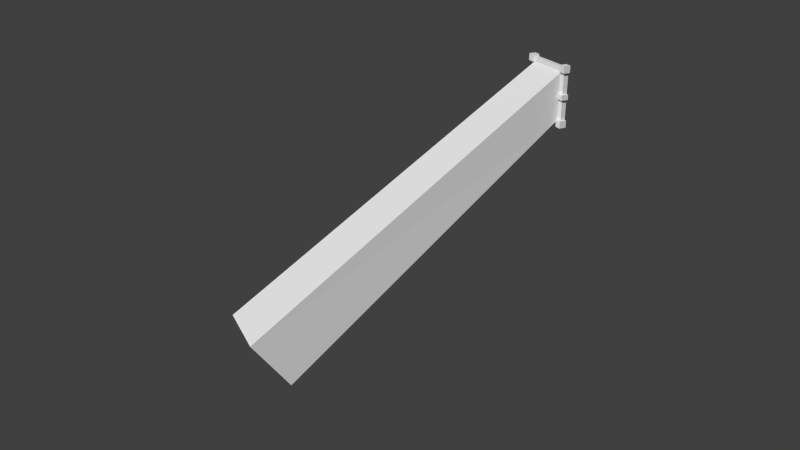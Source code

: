 # Source: Window.blend  (saved by Blender 2.69.0; exported with 4.5.12 LTS)
import bpy
from mathutils import Matrix  # noqa: F401  (used for matrix-valued properties, if any)

bpy.ops.wm.read_factory_settings(use_empty=True)
scene = bpy.context.scene
scene.name = 'Scene'

# ---- collections
col_collection_1 = bpy.data.collections.new('Collection 1'); scene.collection.children.link(col_collection_1)

# ---- materials (node trees are filled in below, after node groups)
mat_godray = bpy.data.materials.new('Godray')
mat_godray.alpha_threshold = 0.0
mat_godray.use_transparent_shadow = False
mat_godray.roughness = 0.5
mat_godray.line_color = (0.0, 0.0, 0.0, 1.0)
mat_window = bpy.data.materials.new('Window')
mat_window.alpha_threshold = 0.0
mat_window.use_transparent_shadow = False
mat_window.roughness = 0.5
mat_window.line_color = (0.0, 0.0, 0.0, 1.0)

# ---- material node trees

# ---- world
world_world = bpy.data.worlds.new('World'); scene.world = world_world
world_world.color = (0.05088, 0.05088, 0.05088)
world_world.use_sun_shadow = False
world_world.sun_shadow_jitter_overblur = 0.0
world_world.cycles.sampling_method = 'MANUAL'
world_world.cycles.sample_map_resolution = 256

# ---- cameras
cam_camera = bpy.data.cameras.new('Camera')
cam_camera.clip_end = 100.0
cam_camera.lens = 35.0
cam_camera.sensor_width = 32.0
cam_camera.sensor_height = 18.0
cam_camera.dof.focus_distance = 0.0
cam_camera.dof.aperture_fstop = 128.0

# ---- meshes
me_plane = bpy.data.meshes.new('Plane')
me_plane.from_pydata([(0.5, -0.5, 0.05), (-0.5, -0.5, 0.05), (0.5, 0.5, 0.05), (-0.5, 0.5, 0.05), (0.6728, -5.251, 6.114), (-0.6728, -5.251, 6.114), (0.6728, -4.149, 6.886), (-0.6728, -4.149, 6.886)], [], [(0, 4, 6, 2), (3, 7, 5, 1), (2, 6, 7, 3), (1, 5, 4, 0)])
_uv = me_plane.uv_layers.new(name='UVMap')
_uv.uv.foreach_set('vector', [0.01562, 0.6289, 0.01172, 0.9727, 0.3633, 0.9727, 0.2266, 0.4805, 0.6172, 0.007812, 0.6172, 0.5195, 0.9531, 0.4258, 0.8633, 0.09375, 0.2969, 0.01172, 0.2539, 0.5195, 0.6016, 0.5195, 0.5586, 0.01172, 0.6484, 0.6016, 0.6016, 0.9414, 0.9531, 0.9414, 0.9102, 0.6016])
me_plane.materials.append(mat_godray)
me_plane.use_remesh_preserve_volume = False
me_plane.use_remesh_preserve_attributes = False
me_plane.use_mirror_vertex_groups = False
me_plane.update()
me_cube_001 = bpy.data.meshes.new('Cube.001')
me_cube_001.from_pydata([(-0.5, -0.05, -0.5013), (0.5, -0.05, -0.5013), (-0.5, -0.05, 0.4987), (0.5, -0.05, 0.4987), (-0.5, -0.05, 0.04868), (-0.6, 0.05, -0.5013), (-0.6, -0.05, -0.5013), (-0.5, -0.05, 0.5987), (-0.5, 0.05, 0.5987), (0.5, 0.05, 0.5987), (0.5, -0.05, 0.5987), (-0.5, -0.05, -0.6013), (-0.5, 0.05, -0.6013), (0.5, 0.05, -0.6013), (0.5, -0.05, -0.6013), (0.6, 0.05, -0.5013), (0.6, -0.05, -0.5013), (0.6, 0.05, 0.4987), (0.6, -0.05, 0.4987), (0.6, -5.228e-11, 0.4987), (0.5, -0.1, 0.4987), (0.5, -0.1, -0.5013), (-0.6, -0.05, 0.4987), (-0.6, 0.05, 0.4987), (0.5, -0.05, 0.04868), (0.6, 0.05, 0.04868), (0.6, -0.05, 0.04868), (-0.6, -0.05, 0.04868), (-0.6, 0.05, 0.04868), (0.5, -0.05, -0.06132), (0.6, 0.05, -0.06132), (0.6, -0.05, -0.06132), (-0.6, 0.05, -0.06132), (-0.5, -0.05, -0.06132), (-0.6, -0.05, -0.06132), (-0.5, -5.228e-11, 0.04868), (-0.5, -5.228e-11, 0.4987), (-0.5, -5.228e-11, -0.06132), (-0.5, -5.228e-11, -0.5013), (0.5, -5.228e-11, -0.5013), (0.5, -5.228e-11, -0.06132), (0.5, -5.228e-11, 0.04868), (0.5, -5.228e-11, 0.4987), (0.65, 0.05, 0.04868), (0.65, -0.05, 0.04868), (0.65, 0.05, -0.06132), (0.65, -0.05, -0.06132), (0.5, -0.1, 0.04868), (0.6, -0.1, 0.04868), (0.5, -0.1, -0.06132), (0.6, -0.1, -0.06132), (0.65, -0.1, 0.04868), (0.65, -0.1, -0.06132), (0.5, 0.05, -0.6513), (0.5, -0.05, -0.6513), (0.6, 0.05, -0.6513), (0.6, -0.05, -0.6513), (0.65, 0.05, -0.5013), (0.65, -0.05, -0.5013), (0.65, 0.05, -0.6013), (0.65, -0.05, -0.6013), (0.65, 0.05, -0.6513), (0.65, -0.05, -0.6513), (0.5, -0.1, -0.6013), (0.6, -0.1, -0.5013), (0.6, -0.1, -0.6013), (0.5, -0.1, -0.6513), (0.6, -0.1, -0.6513), (0.65, -0.1, -0.5013), (0.65, -0.1, -0.6013), (0.65, -0.1, -0.6513), (0.65, 0.05, 0.4987), (0.65, -0.05, 0.4987), (0.65, 0.05, 0.5987), (0.65, -0.05, 0.5987), (0.5, 0.05, 0.6487), (0.5, -0.05, 0.6487), (0.6, 0.05, 0.6487), (0.6, -0.05, 0.6487), (0.65, 0.05, 0.6487), (0.65, -0.05, 0.6487), (0.5, -0.1, 0.5987), (0.6, -0.1, 0.4987), (0.6, -0.1, 0.5987), (0.65, -0.1, 0.4987), (0.65, -0.1, 0.5987), (0.5, -0.1, 0.6487), (0.6, -0.1, 0.6487), (0.65, -0.1, 0.6487), (-0.65, -0.05, 0.4987), (-0.65, 0.05, 0.4987), (-0.65, -0.05, 0.5987), (-0.65, 0.05, 0.5987), (-0.5, -0.05, 0.6487), (-0.5, 0.05, 0.6487), (-0.6, -0.05, 0.6487), (-0.6, 0.05, 0.6487), (-0.65, -0.05, 0.6487), (-0.65, 0.05, 0.6487), (-0.5, -0.1, 0.4987), (-0.5, -0.1, 0.5987), (-0.6, -0.1, 0.4987), (-0.6, -0.1, 0.5987), (-0.65, -0.1, 0.4987), (-0.65, -0.1, 0.5987), (-0.5, -0.1, 0.6487), (-0.6, -0.1, 0.6487), (-0.65, -0.1, 0.6487), (-0.5, -0.1, 0.04868), (-0.6, -0.1, 0.04868), (-0.5, -0.1, -0.06132), (-0.6, -0.1, -0.06132), (-0.65, -0.05, 0.04868), (-0.65, 0.05, 0.04868), (-0.65, 0.05, -0.06132), (-0.65, -0.05, -0.06132), (-0.65, -0.1, 0.04868), (-0.65, -0.1, -0.06132), (-0.5, -0.1, -0.5013), (-0.6, -0.1, -0.5013), (-0.5, -0.1, -0.6013), (-0.6, -0.1, -0.6013), (-0.5, -0.05, -0.6513), (-0.5, 0.05, -0.6513), (-0.6, -0.05, -0.6513), (-0.6, 0.05, -0.6513), (-0.5, -0.1, -0.6513), (-0.6, -0.1, -0.6513), (-0.65, 0.05, -0.5013), (-0.65, -0.05, -0.5013), (-0.65, -0.05, -0.6013), (-0.65, 0.05, -0.6013), (-0.65, -0.1, -0.5013), (-0.65, -0.1, -0.6013), (-0.65, -0.05, -0.6513), (-0.65, 0.05, -0.6513), (-0.65, -0.1, -0.6513)], [(19, 18), (19, 17)], [(97, 91, 104, 107), (120, 121, 127, 126), (18, 72, 84, 82), (9, 10, 76, 75), (2, 3, 10, 7), (14, 54, 66, 63), (1, 0, 11, 14), (121, 119, 132, 133), (60, 58, 68, 69), (78, 76, 86, 87), (29, 1, 16, 31), (119, 6, 129, 132), (93, 95, 106, 105), (95, 97, 107, 106), (4, 2, 22, 27), (18, 26, 25, 17), (3, 24, 26, 18), (34, 33, 110, 111), (31, 46, 52, 50), (109, 27, 112, 116), (0, 33, 34, 6), (35, 4, 33, 37), (38, 37, 33, 0), (39, 38, 0, 1), (39, 1, 29, 40), (41, 40, 29, 24), (42, 41, 24, 3), (36, 42, 3, 2), (2, 4, 35, 36), (35, 37, 38, 39, 40, 41, 42, 36), (26, 44, 43, 25), (44, 26, 48, 51), (46, 45, 43, 44), (46, 31, 30, 45), (47, 49, 50, 48), (48, 50, 52, 51), (46, 44, 51, 52), (29, 31, 50, 49), (24, 29, 49, 47), (26, 24, 47, 48), (62, 60, 69, 70), (58, 16, 64, 68), (21, 63, 65, 64), (65, 67, 70, 69), (65, 63, 66, 67), (64, 65, 69, 68), (54, 56, 67, 66), (1, 14, 63, 21), (16, 1, 21, 64), (56, 62, 70, 67), (80, 78, 87, 88), (76, 10, 81, 86), (81, 20, 82, 83), (83, 82, 84, 85), (83, 85, 88, 87), (81, 83, 87, 86), (72, 74, 85, 84), (74, 80, 88, 85), (10, 3, 20, 81), (3, 18, 82, 20), (7, 93, 105, 100), (91, 92, 90, 89), (23, 22, 89, 90), (22, 23, 28, 27), (113, 112, 27, 28), (99, 100, 102, 101), (101, 102, 104, 103), (102, 100, 105, 106), (104, 102, 106, 107), (89, 22, 101, 103), (91, 89, 103, 104), (22, 2, 99, 101), (2, 7, 100, 99), (110, 108, 109, 111), (33, 4, 108, 110), (4, 27, 109, 108), (113, 114, 115, 112), (32, 34, 115, 114), (112, 115, 117, 116), (34, 111, 117, 115), (111, 109, 116, 117), (5, 6, 34, 32), (128, 129, 6, 5), (128, 131, 130, 129), (130, 131, 135, 134), (125, 124, 134, 135), (120, 118, 119, 121), (11, 0, 118, 120), (11, 120, 126, 122), (0, 6, 119, 118), (123, 122, 124, 125), (122, 123, 12, 11), (124, 122, 126, 127), (124, 127, 136, 134), (13, 14, 11, 12), (54, 14, 13, 53), (129, 130, 133, 132), (54, 53, 55, 56), (56, 55, 61, 62), (133, 130, 134, 136), (60, 62, 61, 59), (57, 58, 60, 59), (58, 57, 15, 16), (15, 30, 31, 16), (127, 121, 133, 136), (78, 77, 75, 76), (80, 79, 77, 78), (74, 73, 79, 80), (17, 71, 72, 18), (73, 74, 72, 71), (92, 91, 97, 98), (98, 97, 95, 96), (96, 95, 93, 94), (93, 7, 8, 94), (8, 7, 10, 9)])
_uv = me_cube_001.uv_layers.new(name='UVMap')
_uv.uv.foreach_set('vector', [0.9844, 0.7383, 0.957, 0.7383, 0.957, 0.7109, 0.9844, 0.7109, 0.7695, 0.5078, 0.7148, 0.5078, 0.7148, 0.4805, 0.7695, 0.4805, 0.9297, 0.8867, 0.9297, 0.9141, 0.9023, 0.9141, 0.9023, 0.8867, 0.7383, 0.8047, 0.793, 0.8047, 0.793, 0.832, 0.7383, 0.832, 0.007812, 0.707, 0.5469, 0.707, 0.5469, 0.7617, 0.007812, 0.7617, 0.6094, 0.8281, 0.6094, 0.8008, 0.6367, 0.8008, 0.6367, 0.8281, 0.5469, 0.6523, 0.007812, 0.6523, 0.007812, 0.6016, 0.5469, 0.6016, 0.7148, 0.5078, 0.7148, 0.5625, 0.6875, 0.5625, 0.6875, 0.5078, 0.7461, 0.6641, 0.7461, 0.7188, 0.7188, 0.7188, 0.7188, 0.6641, 0.793, 0.8867, 0.793, 0.832, 0.8203, 0.832, 0.8203, 0.8867, 0.582, 0.2422, 0.582, 0.007812, 0.6367, 0.007812, 0.6367, 0.2422, 0.7148, 0.5625, 0.7148, 0.5898, 0.6875, 0.5898, 0.6875, 0.5625, 0.8203, 0.6055, 0.875, 0.6055, 0.875, 0.6289, 0.8203, 0.6289, 0.875, 0.6055, 0.9023, 0.6016, 0.9023, 0.6289, 0.875, 0.6289, 0.9648, 0.3008, 0.9648, 0.5469, 0.9102, 0.5469, 0.9102, 0.3008, 0.6367, 0.5469, 0.6367, 0.3008, 0.6914, 0.3008, 0.6914, 0.5469, 0.582, 0.5469, 0.582, 0.3008, 0.6367, 0.3008, 0.6367, 0.5469, 0.3398, 0.8555, 0.3906, 0.8555, 0.3906, 0.8828, 0.3398, 0.8828, 0.09766, 0.8477, 0.125, 0.8477, 0.125, 0.875, 0.09766, 0.875, 0.3398, 0.9414, 0.3398, 0.9688, 0.3125, 0.9688, 0.3125, 0.9414, 0.9648, 0.007812, 0.9648, 0.2422, 0.9102, 0.2422, 0.9102, 0.007812, 0.9922, 0.3008, 0.9648, 0.3008, 0.9648, 0.2422, 0.9922, 0.2422, 0.9922, 0.007812, 0.9922, 0.2422, 0.9648, 0.2422, 0.9648, 0.007812, 0.5469, 0.6797, 0.007812, 0.6797, 0.007812, 0.6523, 0.5469, 0.6523, 0.5547, 0.007812, 0.582, 0.007812, 0.582, 0.2422, 0.5547, 0.2422, 0.5547, 0.3008, 0.5547, 0.2422, 0.582, 0.2422, 0.582, 0.3008, 0.5469, 0.5469, 0.5547, 0.3008, 0.582, 0.3008, 0.582, 0.5469, 0.007812, 0.6797, 0.5469, 0.6797, 0.5469, 0.707, 0.007812, 0.707, 0.9648, 0.5469, 0.9648, 0.3008, 0.9922, 0.3008, 0.9922, 0.5469, 0.3047, 0.007812, 0.2461, 0.007812, 0.007812, 0.007812, 0.007812, 0.5469, 0.2461, 0.5469, 0.3047, 0.5469, 0.5469, 0.5469, 0.5469, 0.007812, 0.1523, 0.9609, 0.1523, 0.9336, 0.207, 0.9336, 0.207, 0.9609, 0.125, 0.9609, 0.09766, 0.9609, 0.09766, 0.9336, 0.125, 0.9336, 0.1523, 0.875, 0.207, 0.875, 0.207, 0.9336, 0.1523, 0.9336, 0.1523, 0.875, 0.1523, 0.8477, 0.207, 0.8477, 0.207, 0.875, 0.04297, 0.9336, 0.04297, 0.875, 0.09766, 0.875, 0.09766, 0.9336, 0.09766, 0.9336, 0.09766, 0.875, 0.125, 0.875, 0.125, 0.9336, 0.1523, 0.875, 0.1523, 0.9336, 0.125, 0.9336, 0.125, 0.875, 0.04297, 0.8477, 0.09766, 0.8477, 0.09766, 0.875, 0.04297, 0.875, 0.01562, 0.9336, 0.01562, 0.875, 0.04297, 0.875, 0.04297, 0.9336, 0.09766, 0.9609, 0.04297, 0.9609, 0.04297, 0.9336, 0.09766, 0.9336, 0.7461, 0.6367, 0.7461, 0.6641, 0.7188, 0.6641, 0.7188, 0.6367, 0.7461, 0.7188, 0.7461, 0.7461, 0.7188, 0.7461, 0.7188, 0.7188, 0.7188, 0.8008, 0.6641, 0.8008, 0.6641, 0.7461, 0.7188, 0.7461, 0.6641, 0.7461, 0.6367, 0.7461, 0.6367, 0.7188, 0.6641, 0.7188, 0.6641, 0.7461, 0.6641, 0.8008, 0.6367, 0.8008, 0.6367, 0.7461, 0.7188, 0.7461, 0.6641, 0.7461, 0.6641, 0.7188, 0.7188, 0.7188, 0.6094, 0.8008, 0.6094, 0.7461, 0.6367, 0.7461, 0.6367, 0.8008, 0.6094, 0.8828, 0.6094, 0.8281, 0.6367, 0.8281, 0.6367, 0.8828, 0.7461, 0.7461, 0.7461, 0.8008, 0.7188, 0.8008, 0.7188, 0.7461, 0.6094, 0.7461, 0.6094, 0.7188, 0.6367, 0.7188, 0.6367, 0.7461, 0.793, 0.9141, 0.793, 0.8867, 0.8203, 0.8867, 0.8203, 0.9141, 0.793, 0.832, 0.793, 0.8047, 0.8203, 0.8047, 0.8203, 0.832, 0.8477, 0.832, 0.9023, 0.832, 0.9023, 0.8867, 0.8477, 0.8867, 0.8477, 0.8867, 0.9023, 0.8867, 0.9023, 0.9141, 0.8477, 0.9141, 0.8477, 0.8867, 0.8477, 0.9141, 0.8203, 0.9141, 0.8203, 0.8867, 0.8477, 0.832, 0.8477, 0.8867, 0.8203, 0.8867, 0.8203, 0.832, 0.9297, 0.9141, 0.9297, 0.9688, 0.9023, 0.9688, 0.9023, 0.9141, 0.9297, 0.9688, 0.9297, 0.9961, 0.9023, 0.9961, 0.9023, 0.9688, 0.793, 0.8047, 0.793, 0.7539, 0.8203, 0.7539, 0.8203, 0.8047, 0.9297, 0.832, 0.9297, 0.8867, 0.9023, 0.8867, 0.9023, 0.832, 0.7969, 0.6055, 0.8203, 0.6055, 0.8203, 0.6289, 0.7969, 0.6289, 0.957, 0.7383, 0.957, 0.793, 0.9023, 0.793, 0.9023, 0.7383, 0.875, 0.793, 0.875, 0.7383, 0.9023, 0.7383, 0.9023, 0.793, 0.9102, 0.5469, 0.8555, 0.5469, 0.8555, 0.3008, 0.9102, 0.3008, 0.2305, 0.9414, 0.2852, 0.9414, 0.2852, 0.9688, 0.2305, 0.9688, 0.8242, 0.7109, 0.8242, 0.6562, 0.875, 0.6562, 0.875, 0.7109, 0.875, 0.7109, 0.875, 0.6562, 0.9023, 0.6562, 0.9023, 0.7109, 0.875, 0.6562, 0.8242, 0.6562, 0.8203, 0.6289, 0.875, 0.6289, 0.9023, 0.6562, 0.875, 0.6562, 0.875, 0.6289, 0.9023, 0.6289, 0.9023, 0.7383, 0.875, 0.7383, 0.875, 0.7109, 0.9023, 0.7109, 0.957, 0.7383, 0.9023, 0.7383, 0.9023, 0.7109, 0.957, 0.7109, 0.875, 0.7383, 0.8242, 0.7383, 0.8242, 0.7109, 0.875, 0.7109, 0.7422, 0.6055, 0.7969, 0.6055, 0.7969, 0.6289, 0.7422, 0.6289, 0.3906, 0.8828, 0.3906, 0.9414, 0.3398, 0.9414, 0.3398, 0.8828, 0.418, 0.8828, 0.418, 0.9414, 0.3906, 0.9414, 0.3906, 0.8828, 0.3906, 0.9688, 0.3398, 0.9688, 0.3398, 0.9414, 0.3906, 0.9414, 0.2305, 0.9414, 0.2305, 0.8828, 0.2852, 0.8828, 0.2852, 0.9414, 0.2305, 0.8555, 0.2852, 0.8555, 0.2852, 0.8828, 0.2305, 0.8828, 0.2852, 0.9414, 0.2852, 0.8828, 0.3125, 0.8828, 0.3125, 0.9414, 0.3398, 0.8555, 0.3398, 0.8828, 0.3125, 0.8828, 0.3125, 0.8555, 0.3398, 0.8828, 0.3398, 0.9414, 0.3125, 0.9414, 0.3125, 0.8828, 0.8555, 0.007812, 0.9102, 0.007812, 0.9102, 0.2422, 0.8555, 0.2422, 0.6875, 0.6445, 0.6875, 0.5898, 0.7148, 0.5898, 0.7148, 0.6445, 0.6875, 0.6445, 0.6367, 0.6445, 0.6367, 0.5898, 0.6875, 0.5898, 0.6367, 0.5898, 0.6367, 0.6445, 0.6094, 0.6445, 0.6094, 0.5898, 0.7148, 0.4023, 0.7148, 0.4531, 0.6875, 0.4531, 0.6875, 0.4023, 0.7695, 0.5078, 0.7695, 0.5625, 0.7148, 0.5625, 0.7148, 0.5078, 0.7969, 0.4531, 0.8516, 0.4531, 0.8516, 0.4805, 0.7969, 0.4805, 0.7969, 0.4531, 0.7969, 0.4805, 0.7695, 0.4805, 0.7695, 0.4531, 0.7695, 0.5898, 0.7148, 0.5898, 0.7148, 0.5625, 0.7695, 0.5625, 0.7695, 0.4023, 0.7695, 0.4531, 0.7148, 0.4531, 0.7148, 0.4023, 0.7695, 0.4531, 0.7695, 0.4023, 0.7969, 0.4023, 0.7969, 0.4531, 0.7148, 0.4531, 0.7695, 0.4531, 0.7695, 0.4805, 0.7148, 0.4805, 0.7148, 0.4531, 0.7148, 0.4805, 0.6875, 0.4805, 0.6875, 0.4531, 0.5469, 0.5469, 0.5469, 0.6016, 0.007812, 0.6016, 0.007812, 0.5469, 0.6094, 0.8008, 0.6094, 0.8281, 0.5547, 0.8281, 0.5547, 0.8008, 0.6875, 0.5898, 0.6367, 0.5898, 0.6367, 0.5625, 0.6875, 0.5625, 0.6094, 0.8008, 0.5547, 0.8008, 0.5547, 0.7461, 0.6094, 0.7461, 0.6094, 0.7461, 0.5547, 0.7461, 0.5547, 0.7188, 0.6094, 0.7188, 0.6367, 0.5625, 0.6367, 0.5898, 0.6094, 0.5898, 0.6094, 0.5625, 0.7461, 0.6641, 0.7461, 0.6367, 0.8008, 0.6367, 0.8008, 0.6641, 0.8008, 0.7188, 0.7461, 0.7188, 0.7461, 0.6641, 0.8008, 0.6641, 0.7461, 0.7188, 0.8008, 0.7188, 0.8008, 0.7461, 0.7461, 0.7461, 0.6914, 0.007812, 0.6914, 0.2422, 0.6367, 0.2422, 0.6367, 0.007812, 0.7148, 0.4805, 0.7148, 0.5078, 0.6875, 0.5078, 0.6875, 0.4805, 0.793, 0.8867, 0.7383, 0.8867, 0.7383, 0.832, 0.793, 0.832, 0.793, 0.9141, 0.7383, 0.9141, 0.7383, 0.8867, 0.793, 0.8867, 0.9297, 0.9688, 0.9844, 0.9688, 0.9844, 0.9961, 0.9297, 0.9961, 0.9844, 0.8867, 0.9844, 0.9141, 0.9297, 0.9141, 0.9297, 0.8867, 0.9844, 0.9688, 0.9297, 0.9688, 0.9297, 0.9141, 0.9844, 0.9141, 0.957, 0.793, 0.957, 0.7383, 0.9844, 0.7383, 0.9844, 0.793, 0.9023, 0.5508, 0.9023, 0.6016, 0.875, 0.6055, 0.875, 0.5508, 0.875, 0.5508, 0.875, 0.6055, 0.8203, 0.6055, 0.8203, 0.5508, 0.8203, 0.6055, 0.7969, 0.6055, 0.7969, 0.5508, 0.8203, 0.5508, 0.007812, 0.8164, 0.007812, 0.7617, 0.5469, 0.7617, 0.5469, 0.8164])
me_cube_001.materials.append(mat_window)
me_cube_001.use_remesh_preserve_volume = False
me_cube_001.use_remesh_preserve_attributes = False
me_cube_001.use_mirror_vertex_groups = False
me_cube_001.update()

# ---- objects
ob_camera = bpy.data.objects.new('Camera', cam_camera)
ob_goodray = bpy.data.objects.new('Goodray', me_plane)
ob_window = bpy.data.objects.new('Window', me_cube_001)

# ---- transforms, parenting, visibility, modifiers, constraints
ob_camera.location = (15.07, -10.19, 4.852)
ob_camera.rotation_euler = (1.153, -6.934e-06, 1.148)
ob_camera.lineart.crease_threshold = 0.0
ob_goodray.location = (0.0, 0.0, 0.0)
ob_goodray.rotation_euler = (1.571, -0.0, -0.0)
ob_goodray.lineart.crease_threshold = 0.0
ob_window.location = (0.0, 0.0, 0.0)
ob_window.lineart.crease_threshold = 0.0

# ---- collection membership
col_collection_1.objects.link(ob_camera)
col_collection_1.objects.link(ob_goodray)
col_collection_1.objects.link(ob_window)

# ---- scene / render settings (as saved in the file)
scene.camera = ob_camera
scene.frame_start = 1; scene.frame_end = 250; scene.frame_set(1)
scene.render.engine = 'BLENDER_EEVEE_NEXT'
scene.render.image_settings.compression = 90
scene.render.resolution_percentage = 50
scene.render.dither_intensity = 0.0
scene.cycles.use_denoising = False
scene.cycles.samples = 10
scene.cycles.sampling_pattern = 'TABULATED_SOBOL'
scene.cycles.light_sampling_threshold = 0.0
scene.cycles.use_adaptive_sampling = False
scene.cycles.use_light_tree = False
scene.cycles.blur_glossy = 0.0
scene.cycles.volume_bounces = 1
scene.cycles.pixel_filter_type = 'GAUSSIAN'
scene.cycles.sample_clamp_indirect = 0.0
scene.view_settings.view_transform = 'Standard'
bpy.context.view_layer.update()

# ---- added for rendering (the .blend has no usable light): sun
light_auto_sun = bpy.data.lights.new('AutoSun', 'SUN')
light_auto_sun.energy = 3.0
light_auto_sun.angle = 0.0523599
ob_auto_sun = bpy.data.objects.new('AutoSun', light_auto_sun)
scene.collection.objects.link(ob_auto_sun)
ob_auto_sun.rotation_euler = (0.872665, 0.174533, 0.523599)
bpy.context.view_layer.update()
